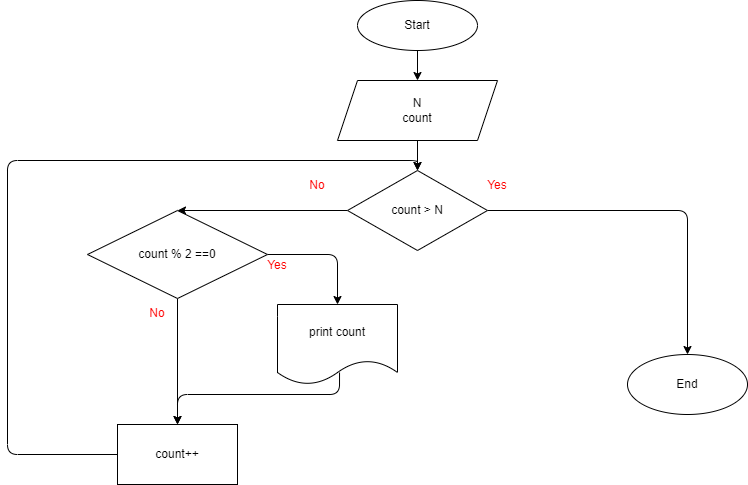

The diagram above was exported from draw.io. Its source (the exported page's mxGraphModel, read from the mxfile embedded in the PNG):
<mxGraphModel dx="2031" dy="556" grid="1" gridSize="10" guides="1" tooltips="1" connect="1" arrows="1" fold="1" page="1" pageScale="1" pageWidth="827" pageHeight="1169" math="0" shadow="0">
  <root>
    <mxCell id="0" />
    <mxCell id="1" parent="0" />
    <mxCell id="2" value="" style="edgeStyle=none;html=1;" edge="1" parent="1" source="3" target="5">
      <mxGeometry relative="1" as="geometry" />
    </mxCell>
    <mxCell id="3" value="Start" style="ellipse;whiteSpace=wrap;html=1;" vertex="1" parent="1">
      <mxGeometry x="340" y="26" width="120" height="50" as="geometry" />
    </mxCell>
    <mxCell id="4" value="" style="edgeStyle=none;html=1;" edge="1" parent="1" source="5" target="8">
      <mxGeometry relative="1" as="geometry" />
    </mxCell>
    <mxCell id="5" value="N&lt;br&gt;count" style="shape=parallelogram;perimeter=parallelogramPerimeter;whiteSpace=wrap;html=1;fixedSize=1;" vertex="1" parent="1">
      <mxGeometry x="320" y="106" width="160" height="60" as="geometry" />
    </mxCell>
    <mxCell id="21" value="" style="edgeStyle=none;html=1;entryX=0.5;entryY=0;entryDx=0;entryDy=0;" edge="1" parent="1" source="8" target="20">
      <mxGeometry relative="1" as="geometry" />
    </mxCell>
    <mxCell id="30" style="edgeStyle=orthogonalEdgeStyle;html=1;entryX=0.5;entryY=0;entryDx=0;entryDy=0;" edge="1" parent="1" source="8" target="15">
      <mxGeometry relative="1" as="geometry" />
    </mxCell>
    <mxCell id="8" value="count &amp;gt; N" style="rhombus;whiteSpace=wrap;html=1;" vertex="1" parent="1">
      <mxGeometry x="330" y="196" width="140" height="80" as="geometry" />
    </mxCell>
    <mxCell id="26" value="" style="edgeStyle=orthogonalEdgeStyle;html=1;exitX=0.517;exitY=0.85;exitDx=0;exitDy=0;exitPerimeter=0;" edge="1" parent="1" source="14" target="24">
      <mxGeometry relative="1" as="geometry">
        <Array as="points">
          <mxPoint x="322" y="420" />
          <mxPoint x="160" y="420" />
        </Array>
      </mxGeometry>
    </mxCell>
    <mxCell id="14" value="print count" style="shape=document;whiteSpace=wrap;html=1;boundedLbl=1;" vertex="1" parent="1">
      <mxGeometry x="260" y="330" width="120" height="80" as="geometry" />
    </mxCell>
    <mxCell id="15" value="End" style="ellipse;whiteSpace=wrap;html=1;" vertex="1" parent="1">
      <mxGeometry x="610" y="380" width="120" height="60" as="geometry" />
    </mxCell>
    <mxCell id="16" value="&lt;font color=&quot;#ff0000&quot;&gt;Yes&lt;/font&gt;" style="text;html=1;strokeColor=none;fillColor=none;align=center;verticalAlign=middle;whiteSpace=wrap;rounded=0;fontColor=#ffffff;" vertex="1" parent="1">
      <mxGeometry x="450" y="196" width="60" height="30" as="geometry" />
    </mxCell>
    <mxCell id="17" value="&lt;font color=&quot;#ff0000&quot;&gt;No&lt;/font&gt;" style="text;html=1;strokeColor=none;fillColor=none;align=center;verticalAlign=middle;whiteSpace=wrap;rounded=0;fontColor=#ffffff;" vertex="1" parent="1">
      <mxGeometry x="270" y="196" width="60" height="30" as="geometry" />
    </mxCell>
    <mxCell id="25" value="" style="edgeStyle=orthogonalEdgeStyle;html=1;entryX=0.5;entryY=0;entryDx=0;entryDy=0;" edge="1" parent="1" source="20" target="14">
      <mxGeometry relative="1" as="geometry" />
    </mxCell>
    <mxCell id="27" style="edgeStyle=none;html=1;entryX=0.5;entryY=0;entryDx=0;entryDy=0;" edge="1" parent="1" source="20" target="24">
      <mxGeometry relative="1" as="geometry" />
    </mxCell>
    <mxCell id="20" value="count % 2 ==0" style="rhombus;whiteSpace=wrap;html=1;" vertex="1" parent="1">
      <mxGeometry x="70" y="236" width="180" height="88" as="geometry" />
    </mxCell>
    <mxCell id="31" style="edgeStyle=orthogonalEdgeStyle;html=1;entryX=0.5;entryY=0;entryDx=0;entryDy=0;" edge="1" parent="1" source="24" target="8">
      <mxGeometry relative="1" as="geometry">
        <mxPoint x="20" y="170" as="targetPoint" />
        <Array as="points">
          <mxPoint x="-10" y="480" />
          <mxPoint x="-10" y="186" />
          <mxPoint x="400" y="186" />
        </Array>
      </mxGeometry>
    </mxCell>
    <mxCell id="24" value="count++" style="whiteSpace=wrap;html=1;" vertex="1" parent="1">
      <mxGeometry x="100" y="450" width="120" height="60" as="geometry" />
    </mxCell>
    <mxCell id="28" value="&lt;font color=&quot;#ff0000&quot;&gt;No&lt;/font&gt;" style="text;html=1;strokeColor=none;fillColor=none;align=center;verticalAlign=middle;whiteSpace=wrap;rounded=0;fontColor=#ffffff;" vertex="1" parent="1">
      <mxGeometry x="110" y="324" width="60" height="30" as="geometry" />
    </mxCell>
    <mxCell id="29" value="&lt;font color=&quot;#ff0000&quot;&gt;Yes&lt;/font&gt;" style="text;html=1;strokeColor=none;fillColor=none;align=center;verticalAlign=middle;whiteSpace=wrap;rounded=0;fontColor=#ffffff;" vertex="1" parent="1">
      <mxGeometry x="230" y="276" width="60" height="30" as="geometry" />
    </mxCell>
  </root>
</mxGraphModel>